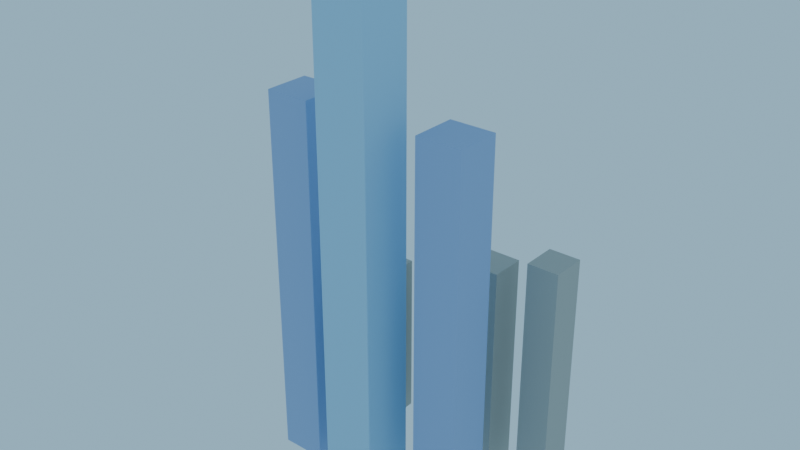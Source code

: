 # Source: HaeundaeSkyline_blockout.blend  (saved by Blender 4.3.34; exported with 4.5.12 LTS)
import bpy
from mathutils import Matrix  # noqa: F401  (used for matrix-valued properties, if any)

bpy.ops.wm.read_factory_settings(use_empty=True)
scene = bpy.context.scene
scene.name = 'Scene'

# ---- collections
col_collection = bpy.data.collections.new('Collection'); scene.collection.children.link(col_collection)
col_env10_haeundaeskyline = bpy.data.collections.new('ENV10_HaeundaeSkyline'); scene.collection.children.link(col_env10_haeundaeskyline)

# ---- materials (node trees are filled in below, after node groups)
mat_m_haeundaeskyline_sky = bpy.data.materials.new('M_HaeundaeSkyline_Sky')
mat_m_haeundaeskyline_sky.diffuse_color = (0.3968, 0.6724, 0.8714, 1.0)
mat_m_haeundaeskyline_blue = bpy.data.materials.new('M_HaeundaeSkyline_Blue')
mat_m_haeundaeskyline_blue.diffuse_color = (0.3372, 0.4735, 0.7454, 1.0)
mat_m_haeundaeskyline_concrete = bpy.data.materials.new('M_HaeundaeSkyline_Concrete')
mat_m_haeundaeskyline_concrete.diffuse_color = (0.4851, 0.4678, 0.4233, 1.0)

# ---- material node trees
mat_m_haeundaeskyline_sky.use_nodes = True; mat_m_haeundaeskyline_sky.node_tree.nodes.clear()
_N = mat_m_haeundaeskyline_sky.node_tree.nodes; _L = mat_m_haeundaeskyline_sky.node_tree.links
n0 = _N.new('ShaderNodeBsdfPrincipled'); n0.name = 'Principled BSDF'; n0.location = (10, 300)
n0.inputs[0].default_value = (0.3968, 0.6724, 0.8714, 1.0)
n0.inputs[2].default_value = 0.65
n1 = _N.new('ShaderNodeOutputMaterial'); n1.name = 'Material Output'; n1.location = (300, 300)
_L.new(n0.outputs[0], n1.inputs[0])
n1.is_active_output = True
mat_m_haeundaeskyline_blue.use_nodes = True; mat_m_haeundaeskyline_blue.node_tree.nodes.clear()
_N = mat_m_haeundaeskyline_blue.node_tree.nodes; _L = mat_m_haeundaeskyline_blue.node_tree.links
n0 = _N.new('ShaderNodeBsdfPrincipled'); n0.name = 'Principled BSDF'; n0.location = (10, 300)
n0.inputs[0].default_value = (0.3372, 0.4735, 0.7454, 1.0)
n0.inputs[2].default_value = 0.65
n1 = _N.new('ShaderNodeOutputMaterial'); n1.name = 'Material Output'; n1.location = (300, 300)
_L.new(n0.outputs[0], n1.inputs[0])
n1.is_active_output = True
mat_m_haeundaeskyline_concrete.use_nodes = True; mat_m_haeundaeskyline_concrete.node_tree.nodes.clear()
_N = mat_m_haeundaeskyline_concrete.node_tree.nodes; _L = mat_m_haeundaeskyline_concrete.node_tree.links
n0 = _N.new('ShaderNodeBsdfPrincipled'); n0.name = 'Principled BSDF'; n0.location = (10, 300)
n0.inputs[0].default_value = (0.4851, 0.4678, 0.4233, 1.0)
n0.inputs[2].default_value = 0.65
n1 = _N.new('ShaderNodeOutputMaterial'); n1.name = 'Material Output'; n1.location = (300, 300)
_L.new(n0.outputs[0], n1.inputs[0])
n1.is_active_output = True

# ---- world
world_fx02_lightingpresetsworld = bpy.data.worlds.new('FX02_LightingPresetsWorld'); scene.world = world_fx02_lightingpresetsworld
world_fx02_lightingpresetsworld.use_nodes = True; world_fx02_lightingpresetsworld.node_tree.nodes.clear()
_N = world_fx02_lightingpresetsworld.node_tree.nodes; _L = world_fx02_lightingpresetsworld.node_tree.links
n0 = _N.new('ShaderNodeBackground'); n0.name = 'Background'; n0.location = (10, 300)
n0.inputs[0].default_value = (0.3968, 0.6724, 0.8714, 1.0)
n0.inputs[1].default_value = 0.8
n1 = _N.new('ShaderNodeOutputWorld'); n1.name = 'World Output'; n1.location = (300, 300)
_L.new(n0.outputs[0], n1.inputs[0])
n1.is_active_output = True

# ---- meshes
me_env10_haeundaeskyline_landmark_l0 = bpy.data.meshes.new('ENV10_HaeundaeSkyline_Landmark_L0')
me_env10_haeundaeskyline_landmark_l0.from_pydata([(-20.4, -20.4, -205.8), (-20.4, -21.0, -205.2), (-21.0, -20.4, -205.2), (-20.4, -20.82, -205.6), (-20.75, -20.75, -205.5), (-20.82, -20.82, -205.2), (-20.82, -20.4, -205.6), (-20.4, -21.0, 205.2), (-20.4, -20.4, 205.8), (-21.0, -20.4, 205.2), (-20.4, -20.82, 205.6), (-20.75, -20.75, 205.5), (-20.82, -20.4, 205.6), (-20.82, -20.82, 205.2), (-20.4, 20.4, -205.8), (-21.0, 20.4, -205.2), (-20.4, 21.0, -205.2), (-20.82, 20.4, -205.6), (-20.75, 20.75, -205.5), (-20.82, 20.82, -205.2), (-20.4, 20.82, -205.6), (-20.4, 20.4, 205.8), (-20.4, 21.0, 205.2), (-21.0, 20.4, 205.2), (-20.4, 20.82, 205.6), (-20.75, 20.75, 205.5), (-20.82, 20.82, 205.2), (-20.82, 20.4, 205.6), (20.4, -20.4, -205.8), (21.0, -20.4, -205.2), (20.4, -21.0, -205.2), (20.82, -20.4, -205.6), (20.75, -20.75, -205.5), (20.82, -20.82, -205.2), (20.4, -20.82, -205.6), (20.4, -20.4, 205.8), (20.4, -21.0, 205.2), (21.0, -20.4, 205.2), (20.4, -20.82, 205.6), (20.75, -20.75, 205.5), (20.82, -20.82, 205.2), (20.82, -20.4, 205.6), (20.4, 20.4, -205.8), (20.4, 21.0, -205.2), (21.0, 20.4, -205.2), (20.4, 20.82, -205.6), (20.75, 20.75, -205.5), (20.82, 20.82, -205.2), (20.82, 20.4, -205.6), (20.4, 20.4, 205.8), (21.0, 20.4, 205.2), (20.4, 21.0, 205.2), (20.82, 20.4, 205.6), (20.75, 20.75, 205.5), (20.82, 20.82, 205.2), (20.4, 20.82, 205.6)], [], [(30, 36, 7, 1), (44, 50, 37, 29), (49, 21, 8, 35), (2, 9, 23, 15), (16, 22, 51, 43), (0, 3, 4, 6), (1, 5, 4, 3), (2, 6, 4, 5), (7, 10, 11, 13), (8, 12, 11, 10), (9, 13, 11, 12), (14, 17, 18, 20), (15, 19, 18, 17), (16, 20, 18, 19), (21, 24, 25, 27), (22, 26, 25, 24), (23, 27, 25, 26), (28, 31, 32, 34), (29, 33, 32, 31), (30, 34, 32, 33), (35, 38, 39, 41), (36, 40, 39, 38), (37, 41, 39, 40), (42, 45, 46, 48), (43, 47, 46, 45), (44, 48, 46, 47), (49, 52, 53, 55), (50, 54, 53, 52), (51, 55, 53, 54), (14, 0, 6, 17), (17, 6, 2, 15), (1, 7, 13, 5), (5, 13, 9, 2), (8, 21, 27, 12), (12, 27, 23, 9), (22, 16, 19, 26), (26, 19, 15, 23), (42, 14, 20, 45), (45, 20, 16, 43), (21, 49, 55, 24), (24, 55, 51, 22), (50, 44, 47, 54), (54, 47, 43, 51), (28, 42, 48, 31), (31, 48, 44, 29), (49, 35, 41, 52), (52, 41, 37, 50), (36, 30, 33, 40), (40, 33, 29, 37), (0, 28, 34, 3), (3, 34, 30, 1), (35, 8, 10, 38), (38, 10, 7, 36), (14, 42, 28, 0)])
me_env10_haeundaeskyline_landmark_l0.materials.append(mat_m_haeundaeskyline_sky)
me_env10_haeundaeskyline_landmark_l0.update()
me_env10_haeundaeskyline_residence0_l0 = bpy.data.meshes.new('ENV10_HaeundaeSkyline_Residence0_L0')
me_env10_haeundaeskyline_residence0_l0.from_pydata([(-17.6, -17.6, -150.0), (-17.6, -18.0, -149.6), (-18.0, -17.6, -149.6), (-17.6, -17.88, -149.9), (-17.83, -17.83, -149.8), (-17.88, -17.88, -149.6), (-17.88, -17.6, -149.9), (-17.6, -18.0, 149.6), (-17.6, -17.6, 150.0), (-18.0, -17.6, 149.6), (-17.6, -17.88, 149.9), (-17.83, -17.83, 149.8), (-17.88, -17.6, 149.9), (-17.88, -17.88, 149.6), (-17.6, 17.6, -150.0), (-18.0, 17.6, -149.6), (-17.6, 18.0, -149.6), (-17.88, 17.6, -149.9), (-17.83, 17.83, -149.8), (-17.88, 17.88, -149.6), (-17.6, 17.88, -149.9), (-17.6, 17.6, 150.0), (-17.6, 18.0, 149.6), (-18.0, 17.6, 149.6), (-17.6, 17.88, 149.9), (-17.83, 17.83, 149.8), (-17.88, 17.88, 149.6), (-17.88, 17.6, 149.9), (17.6, -17.6, -150.0), (18.0, -17.6, -149.6), (17.6, -18.0, -149.6), (17.88, -17.6, -149.9), (17.83, -17.83, -149.8), (17.88, -17.88, -149.6), (17.6, -17.88, -149.9), (17.6, -17.6, 150.0), (17.6, -18.0, 149.6), (18.0, -17.6, 149.6), (17.6, -17.88, 149.9), (17.83, -17.83, 149.8), (17.88, -17.88, 149.6), (17.88, -17.6, 149.9), (17.6, 17.6, -150.0), (17.6, 18.0, -149.6), (18.0, 17.6, -149.6), (17.6, 17.88, -149.9), (17.83, 17.83, -149.8), (17.88, 17.88, -149.6), (17.88, 17.6, -149.9), (17.6, 17.6, 150.0), (18.0, 17.6, 149.6), (17.6, 18.0, 149.6), (17.88, 17.6, 149.9), (17.83, 17.83, 149.8), (17.88, 17.88, 149.6), (17.6, 17.88, 149.9)], [], [(30, 36, 7, 1), (44, 50, 37, 29), (49, 21, 8, 35), (2, 9, 23, 15), (16, 22, 51, 43), (0, 3, 4, 6), (1, 5, 4, 3), (2, 6, 4, 5), (7, 10, 11, 13), (8, 12, 11, 10), (9, 13, 11, 12), (14, 17, 18, 20), (15, 19, 18, 17), (16, 20, 18, 19), (21, 24, 25, 27), (22, 26, 25, 24), (23, 27, 25, 26), (28, 31, 32, 34), (29, 33, 32, 31), (30, 34, 32, 33), (35, 38, 39, 41), (36, 40, 39, 38), (37, 41, 39, 40), (42, 45, 46, 48), (43, 47, 46, 45), (44, 48, 46, 47), (49, 52, 53, 55), (50, 54, 53, 52), (51, 55, 53, 54), (14, 0, 6, 17), (17, 6, 2, 15), (1, 7, 13, 5), (5, 13, 9, 2), (8, 21, 27, 12), (12, 27, 23, 9), (22, 16, 19, 26), (26, 19, 15, 23), (42, 14, 20, 45), (45, 20, 16, 43), (21, 49, 55, 24), (24, 55, 51, 22), (50, 44, 47, 54), (54, 47, 43, 51), (28, 42, 48, 31), (31, 48, 44, 29), (49, 35, 41, 52), (52, 41, 37, 50), (36, 30, 33, 40), (40, 33, 29, 37), (0, 28, 34, 3), (3, 34, 30, 1), (35, 8, 10, 38), (38, 10, 7, 36), (14, 42, 28, 0)])
me_env10_haeundaeskyline_residence0_l0.materials.append(mat_m_haeundaeskyline_blue)
me_env10_haeundaeskyline_residence0_l0.update()
me_env10_haeundaeskyline_residence1_l0 = bpy.data.meshes.new('ENV10_HaeundaeSkyline_Residence1_L0')
me_env10_haeundaeskyline_residence1_l0.from_pydata([(-17.6, -17.6, -150.0), (-17.6, -18.0, -149.6), (-18.0, -17.6, -149.6), (-17.6, -17.88, -149.9), (-17.83, -17.83, -149.8), (-17.88, -17.88, -149.6), (-17.88, -17.6, -149.9), (-17.6, -18.0, 149.6), (-17.6, -17.6, 150.0), (-18.0, -17.6, 149.6), (-17.6, -17.88, 149.9), (-17.83, -17.83, 149.8), (-17.88, -17.6, 149.9), (-17.88, -17.88, 149.6), (-17.6, 17.6, -150.0), (-18.0, 17.6, -149.6), (-17.6, 18.0, -149.6), (-17.88, 17.6, -149.9), (-17.83, 17.83, -149.8), (-17.88, 17.88, -149.6), (-17.6, 17.88, -149.9), (-17.6, 17.6, 150.0), (-17.6, 18.0, 149.6), (-18.0, 17.6, 149.6), (-17.6, 17.88, 149.9), (-17.83, 17.83, 149.8), (-17.88, 17.88, 149.6), (-17.88, 17.6, 149.9), (17.6, -17.6, -150.0), (18.0, -17.6, -149.6), (17.6, -18.0, -149.6), (17.88, -17.6, -149.9), (17.83, -17.83, -149.8), (17.88, -17.88, -149.6), (17.6, -17.88, -149.9), (17.6, -17.6, 150.0), (17.6, -18.0, 149.6), (18.0, -17.6, 149.6), (17.6, -17.88, 149.9), (17.83, -17.83, 149.8), (17.88, -17.88, 149.6), (17.88, -17.6, 149.9), (17.6, 17.6, -150.0), (17.6, 18.0, -149.6), (18.0, 17.6, -149.6), (17.6, 17.88, -149.9), (17.83, 17.83, -149.8), (17.88, 17.88, -149.6), (17.88, 17.6, -149.9), (17.6, 17.6, 150.0), (18.0, 17.6, 149.6), (17.6, 18.0, 149.6), (17.88, 17.6, 149.9), (17.83, 17.83, 149.8), (17.88, 17.88, 149.6), (17.6, 17.88, 149.9)], [], [(30, 36, 7, 1), (44, 50, 37, 29), (49, 21, 8, 35), (2, 9, 23, 15), (16, 22, 51, 43), (0, 3, 4, 6), (1, 5, 4, 3), (2, 6, 4, 5), (7, 10, 11, 13), (8, 12, 11, 10), (9, 13, 11, 12), (14, 17, 18, 20), (15, 19, 18, 17), (16, 20, 18, 19), (21, 24, 25, 27), (22, 26, 25, 24), (23, 27, 25, 26), (28, 31, 32, 34), (29, 33, 32, 31), (30, 34, 32, 33), (35, 38, 39, 41), (36, 40, 39, 38), (37, 41, 39, 40), (42, 45, 46, 48), (43, 47, 46, 45), (44, 48, 46, 47), (49, 52, 53, 55), (50, 54, 53, 52), (51, 55, 53, 54), (14, 0, 6, 17), (17, 6, 2, 15), (1, 7, 13, 5), (5, 13, 9, 2), (8, 21, 27, 12), (12, 27, 23, 9), (22, 16, 19, 26), (26, 19, 15, 23), (42, 14, 20, 45), (45, 20, 16, 43), (21, 49, 55, 24), (24, 55, 51, 22), (50, 44, 47, 54), (54, 47, 43, 51), (28, 42, 48, 31), (31, 48, 44, 29), (49, 35, 41, 52), (52, 41, 37, 50), (36, 30, 33, 40), (40, 33, 29, 37), (0, 28, 34, 3), (3, 34, 30, 1), (35, 8, 10, 38), (38, 10, 7, 36), (14, 42, 28, 0)])
me_env10_haeundaeskyline_residence1_l0.materials.append(mat_m_haeundaeskyline_blue)
me_env10_haeundaeskyline_residence1_l0.update()
me_env10_haeundaeskyline_background0_l0 = bpy.data.meshes.new('ENV10_HaeundaeSkyline_Background0_L0')
me_env10_haeundaeskyline_background0_l0.from_pydata([(-12.5, -14.0, -60.0), (-12.5, -14.0, 60.0), (-12.5, 14.0, -60.0), (-12.5, 14.0, 60.0), (12.5, -14.0, -60.0), (12.5, -14.0, 60.0), (12.5, 14.0, -60.0), (12.5, 14.0, 60.0)], [], [(0, 1, 3, 2), (2, 3, 7, 6), (6, 7, 5, 4), (4, 5, 1, 0), (2, 6, 4, 0), (7, 3, 1, 5)])
me_env10_haeundaeskyline_background0_l0.materials.append(mat_m_haeundaeskyline_concrete)
me_env10_haeundaeskyline_background0_l0.update()
me_env10_haeundaeskyline_background1_l0 = bpy.data.meshes.new('ENV10_HaeundaeSkyline_Background1_L0')
me_env10_haeundaeskyline_background1_l0.from_pydata([(-12.5, -14.0, -69.0), (-12.5, -14.0, 69.0), (-12.5, 14.0, -69.0), (-12.5, 14.0, 69.0), (12.5, -14.0, -69.0), (12.5, -14.0, 69.0), (12.5, 14.0, -69.0), (12.5, 14.0, 69.0)], [], [(0, 1, 3, 2), (2, 3, 7, 6), (6, 7, 5, 4), (4, 5, 1, 0), (2, 6, 4, 0), (7, 3, 1, 5)])
me_env10_haeundaeskyline_background1_l0.materials.append(mat_m_haeundaeskyline_concrete)
me_env10_haeundaeskyline_background1_l0.update()
me_env10_haeundaeskyline_background2_l0 = bpy.data.meshes.new('ENV10_HaeundaeSkyline_Background2_L0')
me_env10_haeundaeskyline_background2_l0.from_pydata([(-12.5, -14.0, -78.0), (-12.5, -14.0, 78.0), (-12.5, 14.0, -78.0), (-12.5, 14.0, 78.0), (12.5, -14.0, -78.0), (12.5, -14.0, 78.0), (12.5, 14.0, -78.0), (12.5, 14.0, 78.0)], [], [(0, 1, 3, 2), (2, 3, 7, 6), (6, 7, 5, 4), (4, 5, 1, 0), (2, 6, 4, 0), (7, 3, 1, 5)])
me_env10_haeundaeskyline_background2_l0.materials.append(mat_m_haeundaeskyline_concrete)
me_env10_haeundaeskyline_background2_l0.update()
me_env10_haeundaeskyline_background3_l0 = bpy.data.meshes.new('ENV10_HaeundaeSkyline_Background3_L0')
me_env10_haeundaeskyline_background3_l0.from_pydata([(-12.5, -14.0, -87.0), (-12.5, -14.0, 87.0), (-12.5, 14.0, -87.0), (-12.5, 14.0, 87.0), (12.5, -14.0, -87.0), (12.5, -14.0, 87.0), (12.5, 14.0, -87.0), (12.5, 14.0, 87.0)], [], [(0, 1, 3, 2), (2, 3, 7, 6), (6, 7, 5, 4), (4, 5, 1, 0), (2, 6, 4, 0), (7, 3, 1, 5)])
me_env10_haeundaeskyline_background3_l0.materials.append(mat_m_haeundaeskyline_concrete)
me_env10_haeundaeskyline_background3_l0.update()
me_env10_haeundaeskyline_background4_l0 = bpy.data.meshes.new('ENV10_HaeundaeSkyline_Background4_L0')
me_env10_haeundaeskyline_background4_l0.from_pydata([(-12.5, -14.0, -96.0), (-12.5, -14.0, 96.0), (-12.5, 14.0, -96.0), (-12.5, 14.0, 96.0), (12.5, -14.0, -96.0), (12.5, -14.0, 96.0), (12.5, 14.0, -96.0), (12.5, 14.0, 96.0)], [], [(0, 1, 3, 2), (2, 3, 7, 6), (6, 7, 5, 4), (4, 5, 1, 0), (2, 6, 4, 0), (7, 3, 1, 5)])
me_env10_haeundaeskyline_background4_l0.materials.append(mat_m_haeundaeskyline_concrete)
me_env10_haeundaeskyline_background4_l0.update()

# ---- objects
ob_env10_haeundaeskyline_root_l0 = bpy.data.objects.new('ENV10_HaeundaeSkyline_Root_L0', None)
ob_env10_haeundaeskyline_landmark_l0 = bpy.data.objects.new('ENV10_HaeundaeSkyline_Landmark_L0', me_env10_haeundaeskyline_landmark_l0)
ob_env10_haeundaeskyline_residence0_l0 = bpy.data.objects.new('ENV10_HaeundaeSkyline_Residence0_L0', me_env10_haeundaeskyline_residence0_l0)
ob_env10_haeundaeskyline_residence1_l0 = bpy.data.objects.new('ENV10_HaeundaeSkyline_Residence1_L0', me_env10_haeundaeskyline_residence1_l0)
ob_env10_haeundaeskyline_background0_l0 = bpy.data.objects.new('ENV10_HaeundaeSkyline_Background0_L0', me_env10_haeundaeskyline_background0_l0)
ob_env10_haeundaeskyline_background1_l0 = bpy.data.objects.new('ENV10_HaeundaeSkyline_Background1_L0', me_env10_haeundaeskyline_background1_l0)
ob_env10_haeundaeskyline_background2_l0 = bpy.data.objects.new('ENV10_HaeundaeSkyline_Background2_L0', me_env10_haeundaeskyline_background2_l0)
ob_env10_haeundaeskyline_background3_l0 = bpy.data.objects.new('ENV10_HaeundaeSkyline_Background3_L0', me_env10_haeundaeskyline_background3_l0)
ob_env10_haeundaeskyline_background4_l0 = bpy.data.objects.new('ENV10_HaeundaeSkyline_Background4_L0', me_env10_haeundaeskyline_background4_l0)

# ---- transforms, parenting, visibility, modifiers, constraints
ob_env10_haeundaeskyline_root_l0.location = (0.0, 0.0, 0.0)
ob_env10_haeundaeskyline_root_l0.empty_display_size = 0.1
ob_env10_haeundaeskyline_landmark_l0.parent = ob_env10_haeundaeskyline_root_l0
ob_env10_haeundaeskyline_landmark_l0.location = (0.0, -39.0, 205.8)
ob_env10_haeundaeskyline_residence0_l0.parent = ob_env10_haeundaeskyline_root_l0
ob_env10_haeundaeskyline_residence0_l0.location = (-65.0, -24.0, 150.0)
ob_env10_haeundaeskyline_residence1_l0.parent = ob_env10_haeundaeskyline_root_l0
ob_env10_haeundaeskyline_residence1_l0.location = (65.0, -24.0, 150.0)
ob_env10_haeundaeskyline_background0_l0.parent = ob_env10_haeundaeskyline_root_l0
ob_env10_haeundaeskyline_background0_l0.location = (-100.0, 46.0, 60.0)
ob_env10_haeundaeskyline_background1_l0.parent = ob_env10_haeundaeskyline_root_l0
ob_env10_haeundaeskyline_background1_l0.location = (-50.0, 46.0, 69.0)
ob_env10_haeundaeskyline_background2_l0.parent = ob_env10_haeundaeskyline_root_l0
ob_env10_haeundaeskyline_background2_l0.location = (0.0, 46.0, 78.0)
ob_env10_haeundaeskyline_background3_l0.parent = ob_env10_haeundaeskyline_root_l0
ob_env10_haeundaeskyline_background3_l0.location = (50.0, 46.0, 87.0)
ob_env10_haeundaeskyline_background4_l0.parent = ob_env10_haeundaeskyline_root_l0
ob_env10_haeundaeskyline_background4_l0.location = (100.0, 46.0, 96.0)

# ---- collection membership
col_env10_haeundaeskyline.objects.link(ob_env10_haeundaeskyline_root_l0)
col_env10_haeundaeskyline.objects.link(ob_env10_haeundaeskyline_landmark_l0)
col_env10_haeundaeskyline.objects.link(ob_env10_haeundaeskyline_residence0_l0)
col_env10_haeundaeskyline.objects.link(ob_env10_haeundaeskyline_residence1_l0)
col_env10_haeundaeskyline.objects.link(ob_env10_haeundaeskyline_background0_l0)
col_env10_haeundaeskyline.objects.link(ob_env10_haeundaeskyline_background1_l0)
col_env10_haeundaeskyline.objects.link(ob_env10_haeundaeskyline_background2_l0)
col_env10_haeundaeskyline.objects.link(ob_env10_haeundaeskyline_background3_l0)
col_env10_haeundaeskyline.objects.link(ob_env10_haeundaeskyline_background4_l0)

# ---- scene / render settings (as saved in the file)
scene.frame_start = 1; scene.frame_end = 250; scene.frame_set(1)
scene.render.engine = 'BLENDER_WORKBENCH'
bpy.context.view_layer.update()

# ---- added for rendering (the .blend has no active camera): camera
cam_auto = bpy.data.cameras.new('AutoCamera')
cam_auto.lens = 50.0
cam_auto.sensor_width = 36.0
cam_auto.clip_end = 7862.09
ob_auto_camera = bpy.data.objects.new('AutoCamera', cam_auto)
scene.collection.objects.link(ob_auto_camera)
ob_auto_camera.location = (447.984, -537.581, 564.187)
ob_auto_camera.rotation_euler = (1.09748, -7.21219e-08, 0.694738)
scene.camera = ob_auto_camera
bpy.context.view_layer.update()
